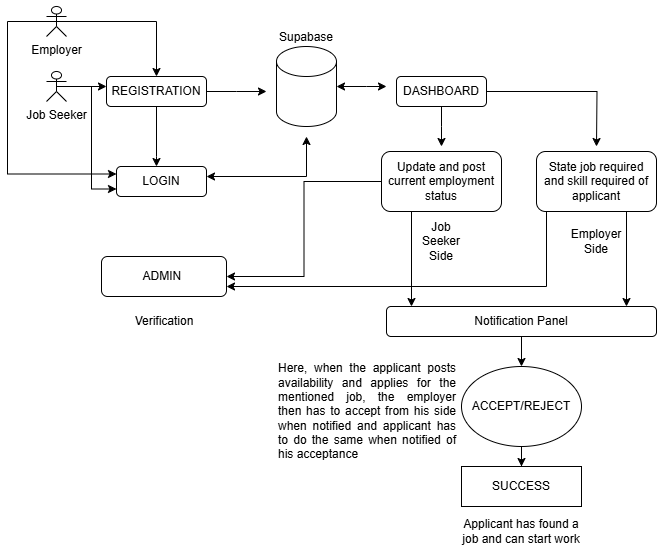

The diagram above was exported from draw.io. Its source (the exported page's mxGraphModel, read from the mxfile embedded in the PNG):
<mxGraphModel dx="1050" dy="557" grid="1" gridSize="10" guides="1" tooltips="1" connect="1" arrows="1" fold="1" page="1" pageScale="1" pageWidth="850" pageHeight="1100" math="0" shadow="0">
  <root>
    <mxCell id="0" />
    <mxCell id="1" parent="0" />
    <mxCell id="Ba4L2DCqevMFb8BUbDEv-1" value="&lt;div&gt;&lt;br&gt;&lt;/div&gt;&lt;div&gt;&lt;br&gt;Supabase&lt;/div&gt;" style="shape=cylinder3;whiteSpace=wrap;html=1;boundedLbl=1;backgroundOutline=1;size=15;labelPosition=center;verticalLabelPosition=top;align=center;verticalAlign=bottom;" parent="1" vertex="1">
      <mxGeometry x="300" y="60" width="60" height="80" as="geometry" />
    </mxCell>
    <mxCell id="Ba4L2DCqevMFb8BUbDEv-9" style="edgeStyle=orthogonalEdgeStyle;rounded=0;orthogonalLoop=1;jettySize=auto;html=1;exitX=0.5;exitY=0.5;exitDx=0;exitDy=0;exitPerimeter=0;" parent="1" source="Ba4L2DCqevMFb8BUbDEv-2" edge="1">
      <mxGeometry relative="1" as="geometry">
        <mxPoint x="130" y="100" as="targetPoint" />
      </mxGeometry>
    </mxCell>
    <mxCell id="Ba4L2DCqevMFb8BUbDEv-14" style="edgeStyle=orthogonalEdgeStyle;rounded=0;orthogonalLoop=1;jettySize=auto;html=1;exitX=0.5;exitY=0.5;exitDx=0;exitDy=0;exitPerimeter=0;entryX=0;entryY=0.75;entryDx=0;entryDy=0;" parent="1" source="Ba4L2DCqevMFb8BUbDEv-2" target="Ba4L2DCqevMFb8BUbDEv-13" edge="1">
      <mxGeometry relative="1" as="geometry" />
    </mxCell>
    <object label="Job Seeker" id="Ba4L2DCqevMFb8BUbDEv-2">
      <mxCell style="shape=umlActor;verticalLabelPosition=bottom;verticalAlign=top;outlineConnect=0;labelPosition=center;align=center;html=1;" parent="1" vertex="1">
        <mxGeometry x="70" y="85" width="20" height="30" as="geometry" />
      </mxCell>
    </object>
    <mxCell id="Ba4L2DCqevMFb8BUbDEv-10" style="edgeStyle=orthogonalEdgeStyle;rounded=0;orthogonalLoop=1;jettySize=auto;html=1;" parent="1" source="Ba4L2DCqevMFb8BUbDEv-3" edge="1">
      <mxGeometry relative="1" as="geometry">
        <mxPoint x="290" y="105" as="targetPoint" />
      </mxGeometry>
    </mxCell>
    <mxCell id="Ba4L2DCqevMFb8BUbDEv-51" value="" style="edgeStyle=orthogonalEdgeStyle;rounded=0;orthogonalLoop=1;jettySize=auto;html=1;" parent="1" source="Ba4L2DCqevMFb8BUbDEv-3" target="Ba4L2DCqevMFb8BUbDEv-13" edge="1">
      <mxGeometry relative="1" as="geometry">
        <Array as="points">
          <mxPoint x="180" y="170" />
          <mxPoint x="180" y="170" />
        </Array>
      </mxGeometry>
    </mxCell>
    <mxCell id="Ba4L2DCqevMFb8BUbDEv-3" value="REGISTRATION" style="rounded=1;whiteSpace=wrap;html=1;" parent="1" vertex="1">
      <mxGeometry x="130" y="90" width="100" height="30" as="geometry" />
    </mxCell>
    <mxCell id="Ba4L2DCqevMFb8BUbDEv-13" value="LOGIN" style="rounded=1;whiteSpace=wrap;html=1;" parent="1" vertex="1">
      <mxGeometry x="140" y="180" width="90" height="30" as="geometry" />
    </mxCell>
    <mxCell id="Ba4L2DCqevMFb8BUbDEv-17" value="" style="endArrow=classic;startArrow=classic;html=1;rounded=0;" parent="1" edge="1">
      <mxGeometry width="50" height="50" relative="1" as="geometry">
        <mxPoint x="230" y="190" as="sourcePoint" />
        <mxPoint x="330" y="150" as="targetPoint" />
        <Array as="points">
          <mxPoint x="330" y="190" />
        </Array>
      </mxGeometry>
    </mxCell>
    <mxCell id="Ba4L2DCqevMFb8BUbDEv-21" style="edgeStyle=orthogonalEdgeStyle;rounded=0;orthogonalLoop=1;jettySize=auto;html=1;exitX=0.5;exitY=0.5;exitDx=0;exitDy=0;exitPerimeter=0;entryX=0.5;entryY=0;entryDx=0;entryDy=0;" parent="1" source="Ba4L2DCqevMFb8BUbDEv-18" target="Ba4L2DCqevMFb8BUbDEv-3" edge="1">
      <mxGeometry relative="1" as="geometry" />
    </mxCell>
    <mxCell id="Ba4L2DCqevMFb8BUbDEv-22" style="edgeStyle=orthogonalEdgeStyle;rounded=0;orthogonalLoop=1;jettySize=auto;html=1;exitX=0.5;exitY=0.5;exitDx=0;exitDy=0;exitPerimeter=0;entryX=0;entryY=0.25;entryDx=0;entryDy=0;" parent="1" source="Ba4L2DCqevMFb8BUbDEv-18" target="Ba4L2DCqevMFb8BUbDEv-13" edge="1">
      <mxGeometry relative="1" as="geometry">
        <mxPoint x="30" y="180" as="targetPoint" />
        <Array as="points">
          <mxPoint x="31" y="35" />
          <mxPoint x="31" y="188" />
        </Array>
      </mxGeometry>
    </mxCell>
    <mxCell id="Ba4L2DCqevMFb8BUbDEv-18" value="Employer" style="shape=umlActor;verticalLabelPosition=bottom;verticalAlign=top;html=1;outlineConnect=0;" parent="1" vertex="1">
      <mxGeometry x="70" y="20" width="20" height="30" as="geometry" />
    </mxCell>
    <mxCell id="Ba4L2DCqevMFb8BUbDEv-28" style="edgeStyle=orthogonalEdgeStyle;rounded=0;orthogonalLoop=1;jettySize=auto;html=1;" parent="1" source="Ba4L2DCqevMFb8BUbDEv-23" edge="1">
      <mxGeometry relative="1" as="geometry">
        <mxPoint x="465" y="160" as="targetPoint" />
      </mxGeometry>
    </mxCell>
    <mxCell id="Ba4L2DCqevMFb8BUbDEv-29" style="edgeStyle=orthogonalEdgeStyle;rounded=0;orthogonalLoop=1;jettySize=auto;html=1;" parent="1" source="Ba4L2DCqevMFb8BUbDEv-23" edge="1">
      <mxGeometry relative="1" as="geometry">
        <mxPoint x="620" y="160" as="targetPoint" />
      </mxGeometry>
    </mxCell>
    <mxCell id="Ba4L2DCqevMFb8BUbDEv-23" value="DASHBOARD" style="rounded=1;whiteSpace=wrap;html=1;" parent="1" vertex="1">
      <mxGeometry x="420" y="90" width="90" height="30" as="geometry" />
    </mxCell>
    <mxCell id="Ba4L2DCqevMFb8BUbDEv-25" value="" style="endArrow=classic;startArrow=classic;html=1;rounded=0;exitX=1;exitY=0.5;exitDx=0;exitDy=0;exitPerimeter=0;" parent="1" source="Ba4L2DCqevMFb8BUbDEv-1" edge="1">
      <mxGeometry width="50" height="50" relative="1" as="geometry">
        <mxPoint x="400" y="220" as="sourcePoint" />
        <mxPoint x="410" y="100" as="targetPoint" />
        <Array as="points">
          <mxPoint x="390" y="100" />
        </Array>
      </mxGeometry>
    </mxCell>
    <mxCell id="Ba4L2DCqevMFb8BUbDEv-32" style="edgeStyle=orthogonalEdgeStyle;rounded=0;orthogonalLoop=1;jettySize=auto;html=1;exitX=0.25;exitY=1;exitDx=0;exitDy=0;" parent="1" source="Ba4L2DCqevMFb8BUbDEv-26" edge="1">
      <mxGeometry relative="1" as="geometry">
        <mxPoint x="435" y="320" as="targetPoint" />
      </mxGeometry>
    </mxCell>
    <mxCell id="Ba4L2DCqevMFb8BUbDEv-48" style="edgeStyle=orthogonalEdgeStyle;rounded=0;orthogonalLoop=1;jettySize=auto;html=1;entryX=1;entryY=0.5;entryDx=0;entryDy=0;" parent="1" source="Ba4L2DCqevMFb8BUbDEv-26" target="Ba4L2DCqevMFb8BUbDEv-47" edge="1">
      <mxGeometry relative="1" as="geometry" />
    </mxCell>
    <mxCell id="Ba4L2DCqevMFb8BUbDEv-26" value="Update and post current employment status" style="rounded=1;whiteSpace=wrap;html=1;" parent="1" vertex="1">
      <mxGeometry x="405" y="165" width="120" height="60" as="geometry" />
    </mxCell>
    <mxCell id="Ba4L2DCqevMFb8BUbDEv-33" style="edgeStyle=orthogonalEdgeStyle;rounded=0;orthogonalLoop=1;jettySize=auto;html=1;exitX=0.75;exitY=1;exitDx=0;exitDy=0;" parent="1" source="Ba4L2DCqevMFb8BUbDEv-27" edge="1">
      <mxGeometry relative="1" as="geometry">
        <mxPoint x="650" y="320" as="targetPoint" />
      </mxGeometry>
    </mxCell>
    <mxCell id="Ba4L2DCqevMFb8BUbDEv-49" style="edgeStyle=orthogonalEdgeStyle;rounded=0;orthogonalLoop=1;jettySize=auto;html=1;entryX=1;entryY=0.75;entryDx=0;entryDy=0;" parent="1" source="Ba4L2DCqevMFb8BUbDEv-27" target="Ba4L2DCqevMFb8BUbDEv-47" edge="1">
      <mxGeometry relative="1" as="geometry">
        <Array as="points">
          <mxPoint x="570" y="300" />
        </Array>
      </mxGeometry>
    </mxCell>
    <mxCell id="Ba4L2DCqevMFb8BUbDEv-27" value="State job required and skill required of applicant" style="rounded=1;whiteSpace=wrap;html=1;" parent="1" vertex="1">
      <mxGeometry x="560" y="165" width="120" height="60" as="geometry" />
    </mxCell>
    <mxCell id="Ba4L2DCqevMFb8BUbDEv-30" value="Job Seeker Side" style="text;html=1;align=center;verticalAlign=middle;whiteSpace=wrap;rounded=0;" parent="1" vertex="1">
      <mxGeometry x="435" y="240" width="60" height="30" as="geometry" />
    </mxCell>
    <mxCell id="Ba4L2DCqevMFb8BUbDEv-31" value="Employer Side" style="text;html=1;align=center;verticalAlign=middle;whiteSpace=wrap;rounded=0;" parent="1" vertex="1">
      <mxGeometry x="590" y="240" width="60" height="30" as="geometry" />
    </mxCell>
    <mxCell id="Ba4L2DCqevMFb8BUbDEv-36" style="edgeStyle=orthogonalEdgeStyle;rounded=0;orthogonalLoop=1;jettySize=auto;html=1;" parent="1" source="Ba4L2DCqevMFb8BUbDEv-35" target="Ba4L2DCqevMFb8BUbDEv-37" edge="1">
      <mxGeometry relative="1" as="geometry">
        <mxPoint x="545" y="390" as="targetPoint" />
      </mxGeometry>
    </mxCell>
    <mxCell id="Ba4L2DCqevMFb8BUbDEv-35" value="Notification Panel" style="rounded=1;whiteSpace=wrap;html=1;" parent="1" vertex="1">
      <mxGeometry x="410" y="320" width="270" height="30" as="geometry" />
    </mxCell>
    <mxCell id="Ba4L2DCqevMFb8BUbDEv-43" style="edgeStyle=orthogonalEdgeStyle;rounded=0;orthogonalLoop=1;jettySize=auto;html=1;exitX=0.5;exitY=1;exitDx=0;exitDy=0;" parent="1" source="Ba4L2DCqevMFb8BUbDEv-37" target="Ba4L2DCqevMFb8BUbDEv-44" edge="1">
      <mxGeometry relative="1" as="geometry">
        <mxPoint x="545" y="480" as="targetPoint" />
      </mxGeometry>
    </mxCell>
    <mxCell id="Ba4L2DCqevMFb8BUbDEv-37" value="ACCEPT/REJECT" style="ellipse;whiteSpace=wrap;html=1;" parent="1" vertex="1">
      <mxGeometry x="485" y="380" width="120" height="80" as="geometry" />
    </mxCell>
    <mxCell id="Ba4L2DCqevMFb8BUbDEv-39" value="&lt;div style=&quot;text-align: justify;&quot;&gt;&lt;span style=&quot;background-color: initial;&quot;&gt;Here, when the applicant posts availability and applies for the mentioned job, the employer then has to accept from his side when notified and applicant has to do the same when notified of his acceptance&amp;nbsp; &amp;nbsp;&lt;/span&gt;&lt;/div&gt;" style="text;html=1;align=left;verticalAlign=middle;whiteSpace=wrap;rounded=0;" parent="1" vertex="1">
      <mxGeometry x="300" y="410" width="180" height="30" as="geometry" />
    </mxCell>
    <mxCell id="Ba4L2DCqevMFb8BUbDEv-44" value="SUCCESS" style="rounded=0;whiteSpace=wrap;html=1;" parent="1" vertex="1">
      <mxGeometry x="485" y="480" width="120" height="40" as="geometry" />
    </mxCell>
    <mxCell id="Ba4L2DCqevMFb8BUbDEv-45" value="Applicant has found a job and can start work" style="text;html=1;align=center;verticalAlign=middle;whiteSpace=wrap;rounded=0;" parent="1" vertex="1">
      <mxGeometry x="480" y="530" width="130" height="30" as="geometry" />
    </mxCell>
    <mxCell id="Ba4L2DCqevMFb8BUbDEv-47" value="ADMIN&amp;nbsp;" style="rounded=1;whiteSpace=wrap;html=1;" parent="1" vertex="1">
      <mxGeometry x="125" y="270" width="125" height="40" as="geometry" />
    </mxCell>
    <mxCell id="Ba4L2DCqevMFb8BUbDEv-50" value="Verification" style="text;html=1;align=center;verticalAlign=middle;whiteSpace=wrap;rounded=0;" parent="1" vertex="1">
      <mxGeometry x="157.5" y="320" width="60" height="30" as="geometry" />
    </mxCell>
  </root>
</mxGraphModel>